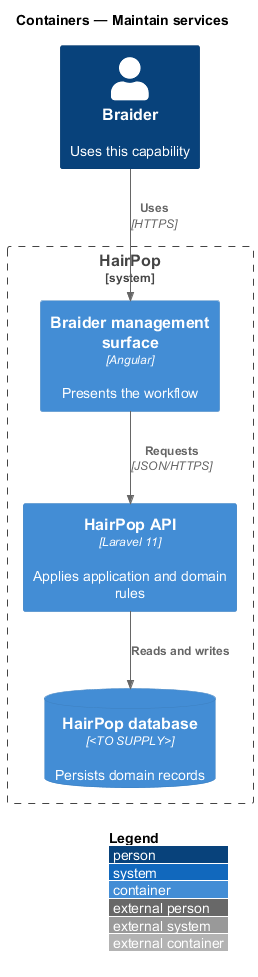

The diagram above was rendered by PlantUML. Its source (embedded in the PNG):
@startuml
!include <C4/C4_Container>
LAYOUT_WITH_LEGEND()
title Containers — Maintain services
Person(person, "Braider", "Uses this capability")
System_Boundary(hairpop, "HairPop") {
  Container(web, "Braider management surface", "Angular", "Presents the workflow")
  Container(api, "HairPop API", "Laravel 11", "Applies application and domain rules")
  ContainerDb(db, "HairPop database", "<TO SUPPLY>", "Persists domain records")
}
Rel(person, web, "Uses", "HTTPS")
Rel(web, api, "Requests", "JSON/HTTPS")
Rel(api, db, "Reads and writes")
@enduml